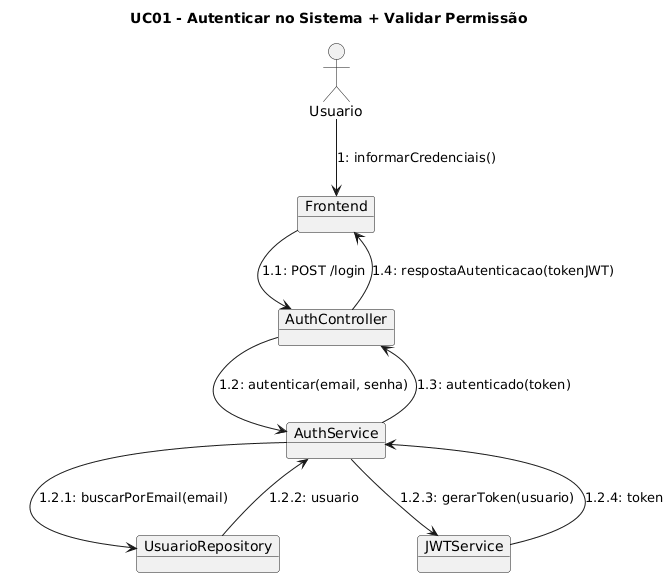

The diagram above was rendered by PlantUML. Its source (embedded in the PNG):
@startuml
allowmixing
title UC01 - Autenticar no Sistema + Validar Permissão

actor Usuario

object "Frontend" as Frontend
object "AuthController" as AuthController
object "AuthService" as AuthService
object "UsuarioRepository" as UsuarioRepository
object "JWTService" as JWTService

Usuario --> Frontend : 1: informarCredenciais()
Frontend --> AuthController : 1.1: POST /login
AuthController --> AuthService : 1.2: autenticar(email, senha)
AuthService --> UsuarioRepository : 1.2.1: buscarPorEmail(email)
UsuarioRepository --> AuthService : 1.2.2: usuario
AuthService --> JWTService : 1.2.3: gerarToken(usuario)
JWTService --> AuthService : 1.2.4: token
AuthService --> AuthController : 1.3: autenticado(token)
AuthController --> Frontend : 1.4: respostaAutenticacao(tokenJWT)
@enduml